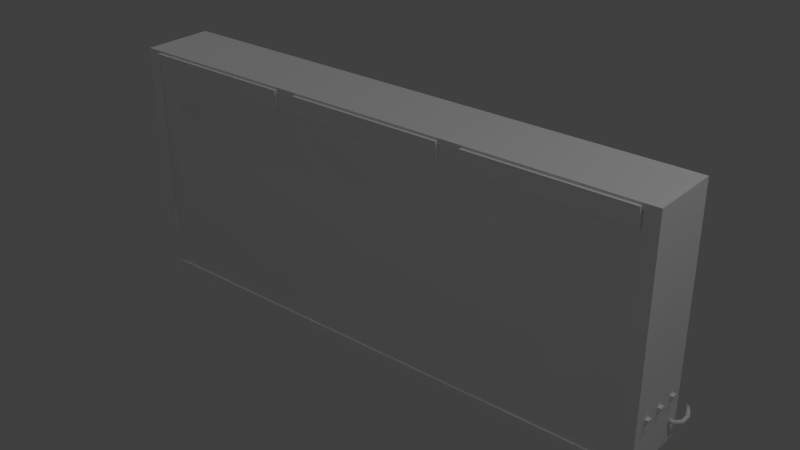 # Source: Negatoscope.blend  (saved by Blender 2.66.1; exported with 4.5.12 LTS)
import bpy
from mathutils import Matrix  # noqa: F401  (used for matrix-valued properties, if any)

bpy.ops.wm.read_factory_settings(use_empty=True)
scene = bpy.context.scene
scene.name = 'Scene'

# ---- collections
col_collection_1 = bpy.data.collections.new('Collection 1'); scene.collection.children.link(col_collection_1)

# ---- materials (node trees are filled in below, after node groups)
mat_material = bpy.data.materials.new('Material')
mat_material.alpha_threshold = 0.0
mat_material.use_transparent_shadow = False
mat_material.roughness = 0.5
mat_material.line_color = (0.0, 0.0, 0.0, 1.0)

# ---- material node trees

# ---- world
world_world = bpy.data.worlds.new('World'); scene.world = world_world
world_world.color = (0.05088, 0.05088, 0.05088)
world_world.use_sun_shadow = False
world_world.sun_shadow_jitter_overblur = 0.0
world_world.cycles.sampling_method = 'MANUAL'
world_world.cycles.sample_map_resolution = 256

# ---- lights
light_lamp_005 = bpy.data.lights.new('Lamp.005', 'POINT')
light_lamp_005.transmission_factor = 0.0
light_lamp_005.cutoff_distance = 30.0
light_lamp_005.energy = 100.0
light_lamp_005.shadow_buffer_clip_start = 1.001
light_lamp_005.shadow_soft_size = 0.1
light_lamp_005.shadow_maximum_resolution = 0.006
light_lamp_005.use_absolute_resolution = True
light_lamp_005.cycles.use_multiple_importance_sampling = False
light_lamp_004 = bpy.data.lights.new('Lamp.004', 'POINT')
light_lamp_004.transmission_factor = 0.0
light_lamp_004.cutoff_distance = 30.0
light_lamp_004.energy = 100.0
light_lamp_004.shadow_buffer_clip_start = 1.001
light_lamp_004.shadow_soft_size = 0.1
light_lamp_004.shadow_maximum_resolution = 0.006
light_lamp_004.use_absolute_resolution = True
light_lamp_004.cycles.use_multiple_importance_sampling = False
light_lamp_003 = bpy.data.lights.new('Lamp.003', 'POINT')
light_lamp_003.transmission_factor = 0.0
light_lamp_003.cutoff_distance = 30.0
light_lamp_003.energy = 100.0
light_lamp_003.shadow_buffer_clip_start = 1.001
light_lamp_003.shadow_soft_size = 0.1
light_lamp_003.shadow_maximum_resolution = 0.006
light_lamp_003.use_absolute_resolution = True
light_lamp_003.cycles.use_multiple_importance_sampling = False
light_lamp_002 = bpy.data.lights.new('Lamp.002', 'POINT')
light_lamp_002.transmission_factor = 0.0
light_lamp_002.cutoff_distance = 30.0
light_lamp_002.energy = 100.0
light_lamp_002.shadow_buffer_clip_start = 1.001
light_lamp_002.shadow_soft_size = 0.1
light_lamp_002.shadow_maximum_resolution = 0.006
light_lamp_002.use_absolute_resolution = True
light_lamp_002.cycles.use_multiple_importance_sampling = False
light_lamp_001 = bpy.data.lights.new('Lamp.001', 'POINT')
light_lamp_001.transmission_factor = 0.0
light_lamp_001.cutoff_distance = 30.0
light_lamp_001.energy = 100.0
light_lamp_001.shadow_buffer_clip_start = 1.001
light_lamp_001.shadow_soft_size = 0.1
light_lamp_001.shadow_maximum_resolution = 0.006
light_lamp_001.use_absolute_resolution = True
light_lamp_001.cycles.use_multiple_importance_sampling = False
light_lamp = bpy.data.lights.new('Lamp', 'POINT')
light_lamp.transmission_factor = 0.0
light_lamp.cutoff_distance = 30.0
light_lamp.energy = 100.0
light_lamp.shadow_buffer_clip_start = 1.001
light_lamp.shadow_soft_size = 0.1
light_lamp.shadow_maximum_resolution = 0.006
light_lamp.use_absolute_resolution = True
light_lamp.cycles.use_multiple_importance_sampling = False

# ---- meshes
me_cube_008 = bpy.data.meshes.new('Cube.008')
me_cube_008.from_pydata([(-0.6813, -0.01729, -0.0863), (-0.6813, 0.02811, -0.0863), (0.6655, 0.02811, -0.0863), (0.6655, -0.01729, -0.0863), (-0.6813, -0.04602, 0.0863), (-0.6813, 0.02811, 0.0863), (0.6655, 0.02811, 0.0863), (0.6655, -0.04602, 0.0863)], [], [(4, 5, 1, 0), (5, 6, 2, 1), (6, 7, 3, 2), (7, 4, 0, 3), (0, 1, 2, 3), (7, 6, 5, 4)])
_uv = me_cube_008.uv_layers.new(name='UVMap')
_uv.uv.foreach_set('vector', [0.5279, 0.5788, 0.588, 0.5788, 0.588, 0.439, 0.5512, 0.439, 0.09271, 0.5477, 0.9106, 0.5477, 0.9106, 0.4429, 0.09271, 0.4429, 0.588, 0.5788, 0.5279, 0.5788, 0.5512, 0.439, 0.588, 0.439, 0.9106, 0.5477, 0.09271, 0.5477, 0.09271, 0.4429, 0.9106, 0.4429, 0.09271, 0.4429, 0.09271, 0.4429, 0.9106, 0.4429, 0.9106, 0.4429, 0.8653, 0.4383, 0.8653, 0.48, 0.1078, 0.48, 0.1078, 0.4383])
me_cube_008.use_remesh_preserve_volume = False
me_cube_008.use_remesh_preserve_attributes = False
me_cube_008.use_mirror_vertex_groups = False
me_cube_008.update()
me_cube_003 = bpy.data.meshes.new('Cube.003')
me_cube_003.from_pydata([(-0.6813, -0.01729, -0.0863), (-0.6813, 0.02811, -0.0863), (0.6655, 0.02811, -0.0863), (0.6655, -0.01729, -0.0863), (-0.6813, -0.04602, 0.0863), (-0.6813, 0.02811, 0.0863), (0.6655, 0.02811, 0.0863), (0.6655, -0.04602, 0.0863)], [], [(4, 5, 1, 0), (5, 6, 2, 1), (6, 7, 3, 2), (7, 4, 0, 3), (0, 1, 2, 3), (7, 6, 5, 4)])
_uv = me_cube_003.uv_layers.new(name='UVMap')
_uv.uv.foreach_set('vector', [0.5279, 0.5788, 0.588, 0.5788, 0.588, 0.439, 0.5512, 0.439, 0.09271, 0.5477, 0.9106, 0.5477, 0.9106, 0.4429, 0.09271, 0.4429, 0.588, 0.5788, 0.5279, 0.5788, 0.5512, 0.439, 0.588, 0.439, 0.9106, 0.5477, 0.09271, 0.5477, 0.09271, 0.4429, 0.9106, 0.4429, 0.09271, 0.4429, 0.09271, 0.4429, 0.9106, 0.4429, 0.9106, 0.4429, 0.8653, 0.4383, 0.8653, 0.48, 0.1078, 0.48, 0.1078, 0.4383])
me_cube_003.use_remesh_preserve_volume = False
me_cube_003.use_remesh_preserve_attributes = False
me_cube_003.use_mirror_vertex_groups = False
me_cube_003.update()
me_cube_002 = bpy.data.meshes.new('Cube.002')
me_cube_002.from_pydata([(-0.327, -0.2399, -0.6261), (-0.327, 0.2399, -0.6261), (-0.327, -0.2399, 0.4696), (-0.327, 0.2399, 0.4696), (0.3168, 0.2399, 0.4696), (0.3168, -0.2399, 0.4696), (-0.327, 0.2399, -0.07826), (-0.327, -0.2399, -0.07826), (0.0704, 0.2399, -0.07826), (0.0704, -0.2399, -0.07826), (0.0704, 0.2399, 0.4696), (0.0704, 0.2399, -0.6261), (0.0704, -0.2399, 0.4696), (0.0704, -0.2399, -0.6261)], [], [(7, 6, 1, 0), (12, 2, 7, 9), (3, 10, 8, 6), (9, 7, 0, 13), (12, 10, 3, 2), (2, 3, 6, 7), (4, 5, 9, 8), (6, 8, 11, 1), (5, 12, 9), (0, 1, 11, 13), (5, 4, 10, 12), (8, 9, 13, 11), (10, 4, 8)])
_uv = me_cube_002.uv_layers.new(name='UVMap')
_uv.uv.foreach_set('vector', [0.4927, 0.6441, 0.7326, 0.6441, 0.7326, 0.3702, 0.4927, 0.3702, 0.6818, 0.918, 0.4831, 0.918, 0.4831, 0.6441, 0.6818, 0.6441, 0.4831, 0.918, 0.6818, 0.918, 0.6818, 0.6441, 0.4831, 0.6441, 0.6818, 0.6441, 0.4831, 0.6441, 0.4831, 0.3702, 0.6818, 0.3702, 0.6818, 0.4927, 0.6818, 0.7326, 0.4831, 0.7326, 0.4831, 0.4927, 0.4927, 0.918, 0.7326, 0.918, 0.7326, 0.6441, 0.4927, 0.6441, 0.7326, 0.918, 0.4927, 0.918, 0.4927, 0.6441, 0.7326, 0.6441, 0.4831, 0.6441, 0.6818, 0.6441, 0.6818, 0.3702, 0.4831, 0.3702, 0.805, 0.918, 0.6818, 0.918, 0.6818, 0.6441, 0.4831, 0.4927, 0.4831, 0.7326, 0.6818, 0.7326, 0.6818, 0.4927, 0.805, 0.4927, 0.805, 0.7326, 0.6818, 0.7326, 0.6818, 0.4927, 0.7326, 0.6441, 0.4927, 0.6441, 0.4927, 0.3702, 0.7326, 0.3702, 0.6818, 0.918, 0.805, 0.918, 0.6818, 0.6441])
me_cube_002.use_remesh_preserve_volume = False
me_cube_002.use_remesh_preserve_attributes = False
me_cube_002.use_mirror_vertex_groups = False
me_cube_002.update()
me_cube_001 = bpy.data.meshes.new('Cube.001')
me_cube_001.from_pydata([(-0.327, -0.2399, -0.6261), (-0.327, 0.2399, -0.6261), (-0.327, -0.2399, 0.4696), (-0.327, 0.2399, 0.4696), (0.3168, 0.2399, 0.4696), (0.3168, -0.2399, 0.4696), (-0.327, 0.2399, -0.07826), (-0.327, -0.2399, -0.07826), (0.0704, 0.2399, -0.07826), (0.0704, -0.2399, -0.07826), (0.0704, 0.2399, 0.4696), (0.0704, 0.2399, -0.6261), (0.0704, -0.2399, 0.4696), (0.0704, -0.2399, -0.6261)], [], [(7, 6, 1, 0), (12, 2, 7, 9), (3, 10, 8, 6), (9, 7, 0, 13), (12, 10, 3, 2), (2, 3, 6, 7), (4, 5, 9, 8), (6, 8, 11, 1), (5, 12, 9), (0, 1, 11, 13), (5, 4, 10, 12), (8, 9, 13, 11), (10, 4, 8)])
_uv = me_cube_001.uv_layers.new(name='UVMap')
_uv.uv.foreach_set('vector', [0.405, 0.6441, 0.645, 0.6441, 0.645, 0.3702, 0.405, 0.3702, 0.6818, 0.918, 0.4831, 0.918, 0.4831, 0.6441, 0.6818, 0.6441, 0.4831, 0.918, 0.6818, 0.918, 0.6818, 0.6441, 0.4831, 0.6441, 0.6818, 0.6441, 0.4831, 0.6441, 0.4831, 0.3702, 0.6818, 0.3702, 0.6818, 0.405, 0.6818, 0.645, 0.4831, 0.645, 0.4831, 0.405, 0.405, 0.918, 0.645, 0.918, 0.645, 0.6441, 0.405, 0.6441, 0.645, 0.918, 0.405, 0.918, 0.405, 0.6441, 0.645, 0.6441, 0.4831, 0.6441, 0.6818, 0.6441, 0.6818, 0.3702, 0.4831, 0.3702, 0.805, 0.918, 0.6818, 0.918, 0.6818, 0.6441, 0.4831, 0.405, 0.4831, 0.645, 0.6818, 0.645, 0.6818, 0.405, 0.805, 0.405, 0.805, 0.645, 0.6818, 0.645, 0.6818, 0.405, 0.645, 0.6441, 0.405, 0.6441, 0.405, 0.3702, 0.645, 0.3702, 0.6818, 0.918, 0.805, 0.918, 0.6818, 0.6441])
me_cube_001.use_remesh_preserve_volume = False
me_cube_001.use_remesh_preserve_attributes = False
me_cube_001.use_mirror_vertex_groups = False
me_cube_001.update()
me_cylinder = bpy.data.meshes.new('Cylinder')
me_cylinder.from_pydata([(0.0, 1.0, -1.0), (0.5719, 1.0, 1.0), (0.7071, 0.7071, -1.0), (1.279, 0.7071, 1.0), (1.0, -4.371e-08, -1.0), (1.572, -4.371e-08, 1.0), (0.7071, -0.7071, -1.0), (1.279, -0.7071, 1.0), (-8.742e-08, -1.0, -1.0), (0.5719, -1.0, 1.0), (-0.7071, -0.7071, -1.0), (-0.1352, -0.7071, 1.0), (-1.0, 1.192e-08, -1.0), (-0.4281, 1.192e-08, 1.0), (-0.7071, 0.7071, -1.0), (-0.1352, 0.7071, 1.0), (0.3881, 1.213, 1.49), (1.095, 0.9661, 1.647), (1.388, 0.3699, 2.027), (1.095, -0.2264, 2.407), (0.3881, -0.4733, 2.565), (-0.3191, -0.2264, 2.407), (-0.6119, 0.3699, 2.027), (-0.3191, 0.9661, 1.647), (0.0817, 1.558, 2.252), (0.7888, 1.415, 2.508), (1.082, 1.07, 3.125), (0.7888, 0.7241, 3.742), (0.0817, 0.581, 3.997), (-0.6254, 0.7241, 3.742), (-0.9183, 1.07, 3.125), (-0.6254, 1.415, 2.508), (0.361, 2.2, 2.842), (1.068, 2.212, 3.134), (1.361, 2.239, 3.841), (1.068, 2.267, 4.547), (0.361, 2.278, 4.84), (-0.3461, 2.267, 4.547), (-0.639, 2.239, 3.841), (-0.3461, 2.212, 3.134), (0.2541, 12.98, -0.323), (0.9612, 12.98, -0.03008), (1.254, 12.97, 0.677), (0.9612, 12.96, 1.384), (0.2541, 12.96, 1.677), (-0.453, 12.96, 1.384), (-0.7459, 12.97, 0.677), (-0.453, 12.98, -0.03008), (1.214, 6.453, 3.863), (0.9213, 6.704, 4.524), (0.2142, 6.808, 4.798), (-0.4929, 6.704, 4.524), (-0.7858, 6.453, 3.863), (-0.4929, 6.202, 3.202), (0.9213, 6.202, 3.202), (0.2142, 6.099, 2.928), (1.234, 9.673, 2.587), (0.2342, 10.23, 3.415), (-0.7658, 9.673, 2.587), (0.9413, 9.277, 2.001), (0.2342, 9.112, 1.759), (0.9413, 10.07, 3.172), (-0.473, 10.07, 3.172), (-0.473, 9.277, 2.001)], [], [(0, 1, 3, 2), (2, 3, 5, 4), (4, 5, 7, 6), (6, 7, 9, 8), (8, 9, 11, 10), (10, 11, 13, 12), (11, 9, 20, 21), (14, 15, 1, 0), (12, 13, 15, 14), (0, 2, 4, 6, 8, 10, 12, 14), (17, 16, 24, 25), (9, 7, 19, 20), (1, 15, 23, 16), (3, 1, 16, 17), (7, 5, 18, 19), (15, 13, 22, 23), (5, 3, 17, 18), (13, 11, 21, 22), (26, 25, 33, 34), (16, 23, 31, 24), (19, 18, 26, 27), (21, 20, 28, 29), (23, 22, 30, 31), (18, 17, 25, 26), (20, 19, 27, 28), (22, 21, 29, 30), (61, 56, 42, 43), (28, 27, 35, 36), (30, 29, 37, 38), (25, 24, 32, 33), (24, 31, 39, 32), (27, 26, 34, 35), (29, 28, 36, 37), (31, 30, 38, 39), (41, 40, 47, 46, 45, 44, 43, 42), (62, 57, 44, 45), (63, 58, 46, 47), (56, 59, 41, 42), (57, 61, 43, 44), (58, 62, 45, 46), (59, 60, 40, 41), (60, 63, 47, 40), (35, 34, 48, 49), (37, 36, 50, 51), (39, 38, 52, 53), (34, 33, 54, 48), (36, 35, 49, 50), (38, 37, 51, 52), (33, 32, 55, 54), (32, 39, 53, 55), (49, 48, 56, 61), (51, 50, 57, 62), (53, 52, 58, 63), (48, 54, 59, 56), (50, 49, 61, 57), (52, 51, 62, 58), (54, 55, 60, 59), (55, 53, 63, 60)])
me_cylinder.polygons.foreach_set('use_smooth', [True] * 58)
_uv = me_cylinder.uv_layers.new(name='UVMap')
_uv.uv.foreach_set('vector', [0.4453, 0.5007, 0.4867, 0.5007, 0.4867, 0.5421, 0.4453, 0.5421, 0.4453, 0.5007, 0.4867, 0.5007, 0.4867, 0.5421, 0.4453, 0.5421, 0.4453, 0.5007, 0.4867, 0.5007, 0.4867, 0.5421, 0.4453, 0.5421, 0.4453, 0.5007, 0.4867, 0.5007, 0.4867, 0.5421, 0.4453, 0.5421, 0.4453, 0.5007, 0.4867, 0.5007, 0.4867, 0.5421, 0.4453, 0.5421, 0.4453, 0.5007, 0.4867, 0.5007, 0.4867, 0.5421, 0.4453, 0.5421, 0.4453, 0.5007, 0.4867, 0.5007, 0.4867, 0.5421, 0.4453, 0.5421, 0.4453, 0.5007, 0.4867, 0.5007, 0.4867, 0.5421, 0.4453, 0.5421, 0.4453, 0.5007, 0.4867, 0.5007, 0.4867, 0.5421, 0.4453, 0.5421, 0.466, 0.5421, 0.4806, 0.536, 0.4867, 0.5214, 0.4806, 0.5067, 0.466, 0.5007, 0.4513, 0.5067, 0.4453, 0.5214, 0.4513, 0.536, 0.4453, 0.5007, 0.4867, 0.5007, 0.4867, 0.5421, 0.4453, 0.5421, 0.4453, 0.5007, 0.4867, 0.5007, 0.4867, 0.5421, 0.4453, 0.5421, 0.4453, 0.5007, 0.4867, 0.5007, 0.4867, 0.5421, 0.4453, 0.5421, 0.4453, 0.5007, 0.4867, 0.5007, 0.4867, 0.5421, 0.4453, 0.5421, 0.4453, 0.5007, 0.4867, 0.5007, 0.4867, 0.5421, 0.4453, 0.5421, 0.4453, 0.5007, 0.4867, 0.5007, 0.4867, 0.5421, 0.4453, 0.5421, 0.4453, 0.5007, 0.4867, 0.5007, 0.4867, 0.5421, 0.4453, 0.5421, 0.4453, 0.5007, 0.4867, 0.5007, 0.4867, 0.5421, 0.4453, 0.5421, 0.4453, 0.5007, 0.4867, 0.5007, 0.4867, 0.5421, 0.4453, 0.5421, 0.4453, 0.5007, 0.4867, 0.5007, 0.4867, 0.5421, 0.4453, 0.5421, 0.4453, 0.5007, 0.4867, 0.5007, 0.4867, 0.5421, 0.4453, 0.5421, 0.4453, 0.5007, 0.4867, 0.5007, 0.4867, 0.5421, 0.4453, 0.5421, 0.4453, 0.5007, 0.4867, 0.5007, 0.4867, 0.5421, 0.4453, 0.5421, 0.4453, 0.5007, 0.4867, 0.5007, 0.4867, 0.5421, 0.4453, 0.5421, 0.4453, 0.5007, 0.4867, 0.5007, 0.4867, 0.5421, 0.4453, 0.5421, 0.4453, 0.5007, 0.4867, 0.5007, 0.4867, 0.5421, 0.4453, 0.5421, 0.4453, 0.5007, 0.4867, 0.5007, 0.4867, 0.5421, 0.4453, 0.5421, 0.4453, 0.5007, 0.4867, 0.5007, 0.4867, 0.5421, 0.4453, 0.5421, 0.4453, 0.5007, 0.4867, 0.5007, 0.4867, 0.5421, 0.4453, 0.5421, 0.4453, 0.5007, 0.4867, 0.5007, 0.4867, 0.5421, 0.4453, 0.5421, 0.4453, 0.5007, 0.4867, 0.5007, 0.4867, 0.5421, 0.4453, 0.5421, 0.4453, 0.5007, 0.4867, 0.5007, 0.4867, 0.5421, 0.4453, 0.5421, 0.4453, 0.5007, 0.4867, 0.5007, 0.4867, 0.5421, 0.4453, 0.5421, 0.4453, 0.5007, 0.4867, 0.5007, 0.4867, 0.5421, 0.4453, 0.5421, 0.466, 0.5421, 0.4806, 0.536, 0.4867, 0.5214, 0.4806, 0.5067, 0.466, 0.5007, 0.4513, 0.5067, 0.4453, 0.5214, 0.4513, 0.536, 0.4453, 0.5007, 0.4867, 0.5007, 0.4867, 0.5421, 0.4453, 0.5421, 0.4453, 0.5007, 0.4867, 0.5007, 0.4867, 0.5421, 0.4453, 0.5421, 0.4453, 0.5007, 0.4867, 0.5007, 0.4867, 0.5421, 0.4453, 0.5421, 0.4453, 0.5007, 0.4867, 0.5007, 0.4867, 0.5421, 0.4453, 0.5421, 0.4453, 0.5007, 0.4867, 0.5007, 0.4867, 0.5421, 0.4453, 0.5421, 0.4453, 0.5007, 0.4867, 0.5007, 0.4867, 0.5421, 0.4453, 0.5421, 0.4453, 0.5007, 0.4867, 0.5007, 0.4867, 0.5421, 0.4453, 0.5421, 0.4453, 0.5007, 0.4867, 0.5007, 0.4867, 0.5421, 0.4453, 0.5421, 0.4453, 0.5007, 0.4867, 0.5007, 0.4867, 0.5421, 0.4453, 0.5421, 0.4453, 0.5007, 0.4867, 0.5007, 0.4867, 0.5421, 0.4453, 0.5421, 0.4453, 0.5007, 0.4867, 0.5007, 0.4867, 0.5421, 0.4453, 0.5421, 0.4453, 0.5007, 0.4867, 0.5007, 0.4867, 0.5421, 0.4453, 0.5421, 0.4453, 0.5007, 0.4867, 0.5007, 0.4867, 0.5421, 0.4453, 0.5421, 0.4453, 0.5007, 0.4867, 0.5007, 0.4867, 0.5421, 0.4453, 0.5421, 0.4453, 0.5007, 0.4867, 0.5007, 0.4867, 0.5421, 0.4453, 0.5421, 0.4453, 0.5007, 0.4867, 0.5007, 0.4867, 0.5421, 0.4453, 0.5421, 0.4453, 0.5007, 0.4867, 0.5007, 0.4867, 0.5421, 0.4453, 0.5421, 0.4453, 0.5007, 0.4867, 0.5007, 0.4867, 0.5421, 0.4453, 0.5421, 0.4453, 0.5007, 0.4867, 0.5007, 0.4867, 0.5421, 0.4453, 0.5421, 0.4453, 0.5007, 0.4867, 0.5007, 0.4867, 0.5421, 0.4453, 0.5421, 0.4453, 0.5007, 0.4867, 0.5007, 0.4867, 0.5421, 0.4453, 0.5421, 0.4453, 0.5007, 0.4867, 0.5007, 0.4867, 0.5421, 0.4453, 0.5421, 0.4453, 0.5007, 0.4867, 0.5007, 0.4867, 0.5421, 0.4453, 0.5421])
me_cylinder.use_remesh_preserve_volume = False
me_cylinder.use_remesh_preserve_attributes = False
me_cylinder.use_mirror_vertex_groups = False
me_cylinder.update()
me_cube_007 = bpy.data.meshes.new('Cube.007')
me_cube_007.from_pydata([(-0.327, -0.2399, -0.6261), (-0.327, 0.2399, -0.6261), (-0.327, -0.2399, 0.4696), (-0.327, 0.2399, 0.4696), (0.3168, 0.2399, 0.4696), (0.3168, -0.2399, 0.4696), (-0.327, 0.2399, -0.07826), (-0.327, -0.2399, -0.07826), (0.0704, 0.2399, -0.07826), (0.0704, -0.2399, -0.07826), (0.0704, 0.2399, 0.4696), (0.0704, 0.2399, -0.6261), (0.0704, -0.2399, 0.4696), (0.0704, -0.2399, -0.6261)], [], [(7, 6, 1, 0), (12, 2, 7, 9), (3, 10, 8, 6), (9, 7, 0, 13), (12, 10, 3, 2), (2, 3, 6, 7), (4, 5, 9, 8), (6, 8, 11, 1), (5, 12, 9), (0, 1, 11, 13), (5, 4, 10, 12), (8, 9, 13, 11), (10, 4, 8)])
_uv = me_cube_007.uv_layers.new(name='UVMap')
_uv.uv.foreach_set('vector', [0.1925, 0.5191, 0.4325, 0.5191, 0.4325, 0.2452, 0.1925, 0.2452, 0.5568, 0.793, 0.3581, 0.793, 0.3581, 0.5191, 0.5568, 0.5191, 0.3581, 0.793, 0.5568, 0.793, 0.5568, 0.5191, 0.3581, 0.5191, 0.5568, 0.5191, 0.3581, 0.5191, 0.3581, 0.2452, 0.5568, 0.2452, 0.5568, 0.1925, 0.5568, 0.4325, 0.3581, 0.4325, 0.3581, 0.1925, 0.1925, 0.793, 0.4325, 0.793, 0.4325, 0.5191, 0.1925, 0.5191, 0.4325, 0.793, 0.1925, 0.793, 0.1925, 0.5191, 0.4325, 0.5191, 0.3581, 0.5191, 0.5568, 0.5191, 0.5568, 0.2452, 0.3581, 0.2452, 0.68, 0.793, 0.5568, 0.793, 0.5568, 0.5191, 0.3581, 0.1925, 0.3581, 0.4325, 0.5568, 0.4325, 0.5568, 0.1925, 0.68, 0.1925, 0.68, 0.4325, 0.5568, 0.4325, 0.5568, 0.1925, 0.4325, 0.5191, 0.1925, 0.5191, 0.1925, 0.2452, 0.4325, 0.2452, 0.5568, 0.793, 0.68, 0.793, 0.5568, 0.5191])
me_cube_007.use_remesh_preserve_volume = False
me_cube_007.use_remesh_preserve_attributes = False
me_cube_007.use_mirror_vertex_groups = False
me_cube_007.update()
me_cube_006 = bpy.data.meshes.new('Cube.006')
me_cube_006.from_pydata([(-0.6813, -0.01729, -0.0863), (-0.6813, 0.02811, -0.0863), (0.6655, 0.02811, -0.0863), (0.6655, -0.01729, -0.0863), (-0.6813, -0.04602, 0.0863), (-0.6813, 0.02811, 0.0863), (0.6655, 0.02811, 0.0863), (0.6655, -0.04602, 0.0863)], [], [(4, 5, 1, 0), (5, 6, 2, 1), (6, 7, 3, 2), (7, 4, 0, 3), (0, 1, 2, 3), (7, 6, 5, 4)])
_uv = me_cube_006.uv_layers.new(name='UVMap')
_uv.uv.foreach_set('vector', [0.5279, 0.5788, 0.588, 0.5788, 0.588, 0.439, 0.5512, 0.439, 0.09271, 0.5477, 0.9106, 0.5477, 0.9106, 0.4429, 0.09271, 0.4429, 0.588, 0.5788, 0.5279, 0.5788, 0.5512, 0.439, 0.588, 0.439, 0.9106, 0.5477, 0.09271, 0.5477, 0.09271, 0.4429, 0.9106, 0.4429, 0.09271, 0.4429, 0.09271, 0.4429, 0.9106, 0.4429, 0.9106, 0.4429, 0.8653, 0.4383, 0.8653, 0.48, 0.1078, 0.48, 0.1078, 0.4383])
me_cube_006.use_remesh_preserve_volume = False
me_cube_006.use_remesh_preserve_attributes = False
me_cube_006.use_mirror_vertex_groups = False
me_cube_006.update()
me_cube = bpy.data.meshes.new('Cube')
me_cube.from_pydata([(3.692, 0.2281, -1.0), (3.692, -0.3749, -1.0), (-1.0, -0.3749, -1.0), (-1.0, 0.2281, -1.0), (3.692, 0.2281, 1.0), (3.692, -0.3749, 1.0), (-1.0, -0.3749, 1.0), (-1.0, 0.2281, 1.0), (3.581, -0.3749, -0.9527), (-0.889, -0.3749, -0.9527), (3.581, -0.3749, 0.9527), (-0.889, -0.3749, 0.9527), (3.581, -0.36, -0.9527), (-0.889, -0.36, -0.9527), (3.581, -0.36, 0.9527), (-0.889, -0.36, 0.9527)], [], [(0, 1, 2, 3), (4, 7, 6, 5), (0, 4, 5, 1), (5, 6, 11, 10), (2, 6, 7, 3), (4, 0, 3, 7), (10, 11, 15, 14), (1, 5, 10, 8), (6, 2, 9, 11), (2, 1, 8, 9), (12, 14, 15, 13), (11, 9, 13, 15), (9, 8, 12, 13), (8, 10, 14, 12)])
_uv = me_cube.uv_layers.new(name='UVMap')
_uv.uv.foreach_set('vector', [1.015, 0.5625, 1.015, 0.4324, 0.002463, 0.4324, 0.002463, 0.5625, 1.015, 0.5625, 0.002463, 0.5625, 0.002463, 0.4324, 1.015, 0.4324, 0.6281, 0.0395, 0.6281, 0.8461, 0.3849, 0.8461, 0.3849, 0.0395, 1.0, 1.0, 0.0, 1.0, 0.02367, 0.9763, 0.9763, 0.9763, 0.1408, 0.0395, 0.1408, 0.8461, 0.384, 0.8461, 0.384, 0.0395, 1.0, 1.0, 1.0, 0.0, 1.012e-07, 0.0, 6.073e-08, 1.0, 0.0, 0.0, 0.0, 0.0, 0.0, 0.0, 0.0, 0.0, 1.0, 0.0, 1.0, 1.0, 0.9763, 0.9763, 0.9763, 0.02367, 0.0, 1.0, 0.0, 0.0, 0.02367, 0.02367, 0.02367, 0.9763, 0.0, 0.0, 1.0, 0.0, 0.9763, 0.02367, 0.02367, 0.02367, 1.0, 0.0, 1.0, 1.0, 0.0, 1.0, 0.0, 0.0, 0.02367, 0.9763, 0.02367, 0.02367, 0.02367, 0.02367, 0.02367, 0.9763, 0.02367, 0.02367, 0.9763, 0.02367, 0.9763, 0.02367, 0.02367, 0.02367, 0.9763, 0.02367, 0.9763, 0.9763, 0.9763, 0.9763, 0.9763, 0.02367])
me_cube.materials.append(mat_material)
me_cube.use_remesh_preserve_volume = False
me_cube.use_remesh_preserve_attributes = False
me_cube.use_mirror_vertex_groups = False
me_cube.update()

# ---- objects
ob_lamp_005 = bpy.data.objects.new('Lamp.005', light_lamp_005)
ob_cube_008 = bpy.data.objects.new('Cube.008', me_cube_008)
ob_cube_007 = bpy.data.objects.new('Cube.007', me_cube_003)
ob_lamp_004 = bpy.data.objects.new('Lamp.004', light_lamp_004)
ob_lamp_003 = bpy.data.objects.new('Lamp.003', light_lamp_003)
ob_lamp_002 = bpy.data.objects.new('Lamp.002', light_lamp_002)
ob_lamp_001 = bpy.data.objects.new('Lamp.001', light_lamp_001)
ob_cube_006 = bpy.data.objects.new('Cube.006', me_cube_002)
ob_cube_005 = bpy.data.objects.new('Cube.005', me_cube_001)
ob_cylinder = bpy.data.objects.new('Cylinder', me_cylinder)
ob_cube_004 = bpy.data.objects.new('Cube.004', me_cube_007)
ob_cube_002 = bpy.data.objects.new('Cube.002', me_cube_006)
ob_cube = bpy.data.objects.new('Cube', me_cube)
ob_lamp = bpy.data.objects.new('Lamp', light_lamp)

# ---- transforms, parenting, visibility, modifiers, constraints
ob_lamp_005.location = (5.708, 0.6315, 5.751)
ob_lamp_005.rotation_euler = (0.6503, 0.05522, 1.866)
ob_lamp_005.lock_rotations_4d = False
ob_lamp_005.empty_display_type = 'ARROWS'
ob_lamp_005.color = (0.0, 0.0, 0.0, 0.0)
ob_lamp_005.lineart.crease_threshold = 0.0
ob_cube_008.location = (-1.582, -0.2354, 1.896)
ob_cube_008.lineart.crease_threshold = 0.0
ob_cube_007.location = (-0.0476, -0.2354, 1.896)
ob_cube_007.lineart.crease_threshold = 0.0
ob_lamp_004.location = (-0.1609, -0.3719, -10.73)
ob_lamp_004.rotation_euler = (0.6503, 0.05522, 1.866)
ob_lamp_004.lock_rotations_4d = False
ob_lamp_004.empty_display_type = 'ARROWS'
ob_lamp_004.color = (0.0, 0.0, 0.0, 0.0)
ob_lamp_004.lineart.crease_threshold = 0.0
ob_lamp_003.location = (-5.006, -0.6986, 8.322)
ob_lamp_003.rotation_euler = (0.6503, 0.05522, 1.866)
ob_lamp_003.lock_rotations_4d = False
ob_lamp_003.empty_display_type = 'ARROWS'
ob_lamp_003.color = (0.0, 0.0, 0.0, 0.0)
ob_lamp_003.lineart.crease_threshold = 0.0
ob_lamp_002.location = (2.569, -8.536, 8.166)
ob_lamp_002.rotation_euler = (0.6503, 0.05522, 1.866)
ob_lamp_002.lock_rotations_4d = False
ob_lamp_002.empty_display_type = 'ARROWS'
ob_lamp_002.color = (0.0, 0.0, 0.0, 0.0)
ob_lamp_002.lineart.crease_threshold = 0.0
ob_lamp_001.location = (5.256, -0.3783, 8.166)
ob_lamp_001.rotation_euler = (0.6503, 0.05522, 1.866)
ob_lamp_001.lock_rotations_4d = False
ob_lamp_001.empty_display_type = 'ARROWS'
ob_lamp_001.color = (0.0, 0.0, 0.0, 0.0)
ob_lamp_001.lineart.crease_threshold = 0.0
ob_cube_006.location = (2.293, 0.2253, 0.3665)
ob_cube_006.scale = (0.09769, 0.09769, 0.09769)
ob_cube_006.lineart.crease_threshold = 0.0
ob_cube_005.location = (2.293, 0.05003, 0.3665)
ob_cube_005.scale = (0.09769, 0.09769, 0.09769)
ob_cube_005.lineart.crease_threshold = 0.0
ob_cylinder.location = (2.305, 0.2503, 0.1827)
ob_cylinder.rotation_euler = (-0.0, 1.571, 0.0)
ob_cylinder.scale = (0.01752, 0.01752, 0.01752)
ob_cylinder.lineart.crease_threshold = 0.0
ob_cube_004.location = (2.293, -0.125, 0.3665)
ob_cube_004.scale = (0.09769, 0.09769, 0.09769)
ob_cube_004.lineart.crease_threshold = 0.0
ob_cube_002.location = (1.498, -0.2354, 1.896)
ob_cube_002.lineart.crease_threshold = 0.0
ob_cube.location = (-1.398, 0.1202, 1.0)
ob_cube.lock_rotations_4d = False
ob_cube.empty_display_type = 'ARROWS'
ob_cube.lineart.crease_threshold = 0.0
ob_lamp.location = (4.076, 4.012, 8.736)
ob_lamp.rotation_euler = (0.6503, 0.05522, 1.866)
ob_lamp.lock_rotations_4d = False
ob_lamp.empty_display_type = 'ARROWS'
ob_lamp.color = (0.0, 0.0, 0.0, 0.0)
ob_lamp.lineart.crease_threshold = 0.0

# ---- collection membership
col_collection_1.objects.link(ob_lamp_005)
col_collection_1.objects.link(ob_cube_008)
col_collection_1.objects.link(ob_cube_007)
col_collection_1.objects.link(ob_lamp_004)
col_collection_1.objects.link(ob_lamp_003)
col_collection_1.objects.link(ob_lamp_002)
col_collection_1.objects.link(ob_lamp_001)
col_collection_1.objects.link(ob_cube_006)
col_collection_1.objects.link(ob_cube_005)
col_collection_1.objects.link(ob_cylinder)
col_collection_1.objects.link(ob_cube_004)
col_collection_1.objects.link(ob_cube_002)
col_collection_1.objects.link(ob_cube)
col_collection_1.objects.link(ob_lamp)

# ---- scene / render settings (as saved in the file)
scene.frame_start = 1; scene.frame_end = 250; scene.frame_set(1)
scene.render.engine = 'BLENDER_EEVEE_NEXT'
scene.render.image_settings.color_mode = 'RGB'
scene.render.image_settings.compression = 90
scene.render.resolution_percentage = 50
scene.render.dither_intensity = 0.0
scene.render.bake_margin = 2
scene.cycles.use_denoising = False
scene.cycles.samples = 10
scene.cycles.sampling_pattern = 'TABULATED_SOBOL'
scene.cycles.light_sampling_threshold = 0.0
scene.cycles.use_adaptive_sampling = False
scene.cycles.use_light_tree = False
scene.cycles.blur_glossy = 0.0
scene.cycles.volume_bounces = 1
scene.cycles.pixel_filter_type = 'GAUSSIAN'
scene.cycles.sample_clamp_indirect = 0.0
scene.view_settings.view_transform = 'Standard'
bpy.context.view_layer.update()

# ---- added for rendering (the .blend has no active camera): camera
cam_auto = bpy.data.cameras.new('AutoCamera')
cam_auto.lens = 50.0
cam_auto.sensor_width = 36.0
cam_auto.clip_end = 1000.0
ob_auto_camera = bpy.data.objects.new('AutoCamera', cam_auto)
scene.collection.objects.link(ob_auto_camera)
ob_auto_camera.location = (4.84804, -5.72412, 4.88186)
ob_auto_camera.rotation_euler = (1.09748, -7.21219e-08, 0.694738)
scene.camera = ob_auto_camera
bpy.context.view_layer.update()
